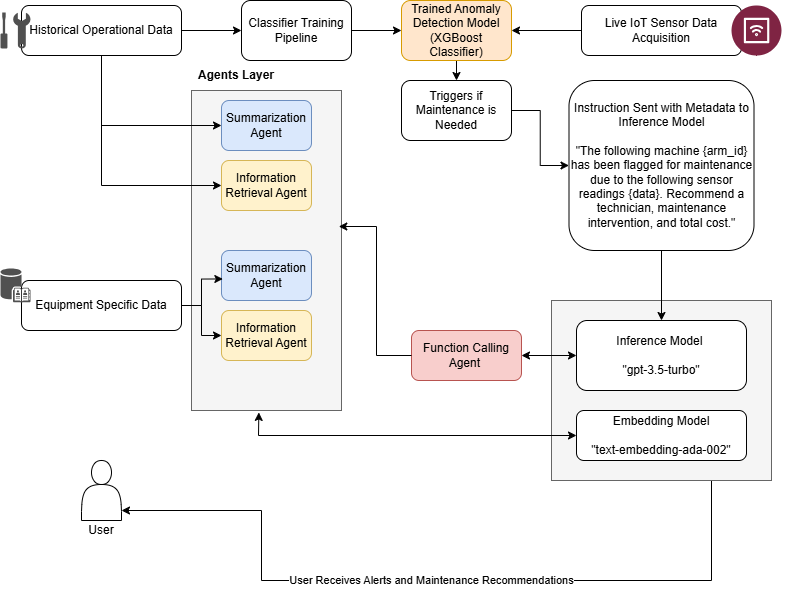

The diagram above was exported from draw.io. Its source (the exported page's mxGraphModel, read from the mxfile embedded in the PNG):
<mxGraphModel dx="983" dy="708" grid="1" gridSize="10" guides="1" tooltips="1" connect="1" arrows="1" fold="1" page="1" pageScale="1" pageWidth="850" pageHeight="1100" math="0" shadow="0">
  <root>
    <mxCell id="0" />
    <mxCell id="1" parent="0" />
    <mxCell id="h8IflR1GBwYJ-imJj1WY-49" value="" style="rounded=0;whiteSpace=wrap;html=1;fillColor=#f5f5f5;fontColor=#333333;strokeColor=#666666;" vertex="1" parent="1">
      <mxGeometry x="230" y="110" width="150" height="320" as="geometry" />
    </mxCell>
    <mxCell id="h8IflR1GBwYJ-imJj1WY-55" value="User Receives Alerts and Maintenance Recommendations" style="edgeStyle=orthogonalEdgeStyle;rounded=0;orthogonalLoop=1;jettySize=auto;html=1;" edge="1" parent="1" source="h8IflR1GBwYJ-imJj1WY-10" target="h8IflR1GBwYJ-imJj1WY-53">
      <mxGeometry relative="1" as="geometry">
        <Array as="points">
          <mxPoint x="750" y="600" />
          <mxPoint x="300" y="600" />
          <mxPoint x="300" y="530" />
        </Array>
      </mxGeometry>
    </mxCell>
    <mxCell id="h8IflR1GBwYJ-imJj1WY-10" value="" style="rounded=0;whiteSpace=wrap;html=1;fillColor=#f5f5f5;strokeColor=#666666;fontColor=#333333;" vertex="1" parent="1">
      <mxGeometry x="590" y="320" width="220" height="180" as="geometry" />
    </mxCell>
    <mxCell id="h8IflR1GBwYJ-imJj1WY-17" style="edgeStyle=orthogonalEdgeStyle;rounded=0;orthogonalLoop=1;jettySize=auto;html=1;entryX=0;entryY=0.5;entryDx=0;entryDy=0;" edge="1" parent="1" source="h8IflR1GBwYJ-imJj1WY-1" target="h8IflR1GBwYJ-imJj1WY-16">
      <mxGeometry relative="1" as="geometry" />
    </mxCell>
    <mxCell id="h8IflR1GBwYJ-imJj1WY-58" style="edgeStyle=orthogonalEdgeStyle;rounded=0;orthogonalLoop=1;jettySize=auto;html=1;entryX=0;entryY=0.5;entryDx=0;entryDy=0;" edge="1" parent="1" source="h8IflR1GBwYJ-imJj1WY-1" target="h8IflR1GBwYJ-imJj1WY-23">
      <mxGeometry relative="1" as="geometry">
        <Array as="points">
          <mxPoint x="140" y="145" />
        </Array>
      </mxGeometry>
    </mxCell>
    <mxCell id="h8IflR1GBwYJ-imJj1WY-59" style="edgeStyle=orthogonalEdgeStyle;rounded=0;orthogonalLoop=1;jettySize=auto;html=1;entryX=0;entryY=0.5;entryDx=0;entryDy=0;" edge="1" parent="1" source="h8IflR1GBwYJ-imJj1WY-1" target="h8IflR1GBwYJ-imJj1WY-21">
      <mxGeometry relative="1" as="geometry">
        <Array as="points">
          <mxPoint x="140" y="205" />
        </Array>
      </mxGeometry>
    </mxCell>
    <mxCell id="h8IflR1GBwYJ-imJj1WY-1" value="Historical Operational Data" style="rounded=1;whiteSpace=wrap;html=1;" vertex="1" parent="1">
      <mxGeometry x="60" y="25" width="160" height="50" as="geometry" />
    </mxCell>
    <mxCell id="h8IflR1GBwYJ-imJj1WY-35" style="edgeStyle=orthogonalEdgeStyle;rounded=0;orthogonalLoop=1;jettySize=auto;html=1;entryX=1;entryY=0.5;entryDx=0;entryDy=0;" edge="1" parent="1" source="h8IflR1GBwYJ-imJj1WY-3" target="h8IflR1GBwYJ-imJj1WY-6">
      <mxGeometry relative="1" as="geometry" />
    </mxCell>
    <mxCell id="h8IflR1GBwYJ-imJj1WY-3" value="Live IoT Sensor Data Acquisition" style="rounded=1;whiteSpace=wrap;html=1;" vertex="1" parent="1">
      <mxGeometry x="620" y="25" width="160" height="50" as="geometry" />
    </mxCell>
    <mxCell id="h8IflR1GBwYJ-imJj1WY-61" style="edgeStyle=orthogonalEdgeStyle;rounded=0;orthogonalLoop=1;jettySize=auto;html=1;" edge="1" parent="1" source="h8IflR1GBwYJ-imJj1WY-4" target="h8IflR1GBwYJ-imJj1WY-27">
      <mxGeometry relative="1" as="geometry" />
    </mxCell>
    <mxCell id="h8IflR1GBwYJ-imJj1WY-4" value="Equipment Specific Data" style="rounded=1;whiteSpace=wrap;html=1;" vertex="1" parent="1">
      <mxGeometry x="60" y="300" width="160" height="50" as="geometry" />
    </mxCell>
    <mxCell id="h8IflR1GBwYJ-imJj1WY-39" style="edgeStyle=orthogonalEdgeStyle;rounded=0;orthogonalLoop=1;jettySize=auto;html=1;exitX=0.5;exitY=1;exitDx=0;exitDy=0;entryX=0.5;entryY=0;entryDx=0;entryDy=0;" edge="1" parent="1" source="h8IflR1GBwYJ-imJj1WY-6" target="h8IflR1GBwYJ-imJj1WY-7">
      <mxGeometry relative="1" as="geometry" />
    </mxCell>
    <mxCell id="h8IflR1GBwYJ-imJj1WY-6" value="Trained Anomaly Detection Model (XGBoost Classifier)" style="rounded=1;whiteSpace=wrap;html=1;fillColor=#ffe6cc;strokeColor=#d79b00;" vertex="1" parent="1">
      <mxGeometry x="440" y="20" width="110" height="60" as="geometry" />
    </mxCell>
    <mxCell id="h8IflR1GBwYJ-imJj1WY-45" style="edgeStyle=orthogonalEdgeStyle;rounded=0;orthogonalLoop=1;jettySize=auto;html=1;" edge="1" parent="1" source="h8IflR1GBwYJ-imJj1WY-7" target="h8IflR1GBwYJ-imJj1WY-36">
      <mxGeometry relative="1" as="geometry" />
    </mxCell>
    <mxCell id="h8IflR1GBwYJ-imJj1WY-7" value="Triggers if Maintenance is Needed" style="rounded=1;whiteSpace=wrap;html=1;" vertex="1" parent="1">
      <mxGeometry x="440" y="100" width="110" height="60" as="geometry" />
    </mxCell>
    <mxCell id="h8IflR1GBwYJ-imJj1WY-8" value="Embedding Model&lt;br&gt;&lt;br&gt;&quot;text-embedding-ada-002&quot;" style="rounded=1;whiteSpace=wrap;html=1;" vertex="1" parent="1">
      <mxGeometry x="615" y="430" width="170" height="50" as="geometry" />
    </mxCell>
    <mxCell id="h8IflR1GBwYJ-imJj1WY-9" value="Inference Model&amp;nbsp;&lt;div&gt;&lt;br&gt;&quot;gpt-3.5-turbo&quot;&lt;/div&gt;" style="rounded=1;whiteSpace=wrap;html=1;" vertex="1" parent="1">
      <mxGeometry x="615" y="340" width="170" height="70" as="geometry" />
    </mxCell>
    <mxCell id="h8IflR1GBwYJ-imJj1WY-11" value="" style="shape=image;verticalLabelPosition=bottom;labelBackgroundColor=default;verticalAlign=top;aspect=fixed;imageAspect=0;image=https://static.vecteezy.com/system/resources/previews/022/227/364/non_2x/openai-chatgpt-logo-icon-free-png.png;" vertex="1" parent="1">
      <mxGeometry x="800" y="305" width="40" height="40" as="geometry" />
    </mxCell>
    <mxCell id="h8IflR1GBwYJ-imJj1WY-12" value="Agents Layer" style="text;html=1;align=center;verticalAlign=middle;whiteSpace=wrap;rounded=0;fontStyle=1" vertex="1" parent="1">
      <mxGeometry x="220" y="80" width="110" height="30" as="geometry" />
    </mxCell>
    <mxCell id="h8IflR1GBwYJ-imJj1WY-19" value="" style="edgeStyle=orthogonalEdgeStyle;rounded=0;orthogonalLoop=1;jettySize=auto;html=1;" edge="1" parent="1" source="h8IflR1GBwYJ-imJj1WY-16" target="h8IflR1GBwYJ-imJj1WY-6">
      <mxGeometry relative="1" as="geometry" />
    </mxCell>
    <mxCell id="h8IflR1GBwYJ-imJj1WY-16" value="Classifier Training Pipeline" style="rounded=1;whiteSpace=wrap;html=1;" vertex="1" parent="1">
      <mxGeometry x="280" y="20" width="110" height="60" as="geometry" />
    </mxCell>
    <mxCell id="h8IflR1GBwYJ-imJj1WY-21" value="Information Retrieval Agent" style="rounded=1;whiteSpace=wrap;html=1;fillColor=#fff2cc;strokeColor=#d6b656;" vertex="1" parent="1">
      <mxGeometry x="260" y="180" width="90" height="50" as="geometry" />
    </mxCell>
    <mxCell id="h8IflR1GBwYJ-imJj1WY-23" value="Summarization Agent" style="rounded=1;whiteSpace=wrap;html=1;fillColor=#dae8fc;strokeColor=#6c8ebf;" vertex="1" parent="1">
      <mxGeometry x="260" y="120" width="90" height="50" as="geometry" />
    </mxCell>
    <mxCell id="h8IflR1GBwYJ-imJj1WY-27" value="Information Retrieval Agent" style="rounded=1;whiteSpace=wrap;html=1;fillColor=#fff2cc;strokeColor=#d6b656;" vertex="1" parent="1">
      <mxGeometry x="260" y="330" width="90" height="50" as="geometry" />
    </mxCell>
    <mxCell id="h8IflR1GBwYJ-imJj1WY-28" value="Summarization Agent" style="rounded=1;whiteSpace=wrap;html=1;fillColor=#dae8fc;strokeColor=#6c8ebf;" vertex="1" parent="1">
      <mxGeometry x="260" y="270" width="90" height="50" as="geometry" />
    </mxCell>
    <mxCell id="h8IflR1GBwYJ-imJj1WY-41" style="edgeStyle=orthogonalEdgeStyle;rounded=0;orthogonalLoop=1;jettySize=auto;html=1;entryX=0.5;entryY=0;entryDx=0;entryDy=0;" edge="1" parent="1" source="h8IflR1GBwYJ-imJj1WY-36" target="h8IflR1GBwYJ-imJj1WY-9">
      <mxGeometry relative="1" as="geometry" />
    </mxCell>
    <mxCell id="h8IflR1GBwYJ-imJj1WY-36" value="Instruction Sent with Metadata to Inference Model&lt;div&gt;&lt;br&gt;&lt;/div&gt;&lt;div&gt;&quot;The following machine {arm_id} has been flagged for maintenance due to the following sensor readings {data}. Recommend a technician, maintenance intervention, and total cost.&quot;&lt;/div&gt;" style="rounded=1;whiteSpace=wrap;html=1;" vertex="1" parent="1">
      <mxGeometry x="607.5" y="100" width="185" height="170" as="geometry" />
    </mxCell>
    <mxCell id="h8IflR1GBwYJ-imJj1WY-42" value="" style="verticalLabelPosition=bottom;aspect=fixed;html=1;shape=mxgraph.salesforce.iot2;" vertex="1" parent="1">
      <mxGeometry x="770" y="25" width="50" height="50" as="geometry" />
    </mxCell>
    <mxCell id="h8IflR1GBwYJ-imJj1WY-43" value="" style="sketch=0;pointerEvents=1;shadow=0;dashed=0;html=1;strokeColor=none;fillColor=#505050;labelPosition=center;verticalLabelPosition=bottom;verticalAlign=top;outlineConnect=0;align=center;shape=mxgraph.office.concepts.maintenance;" vertex="1" parent="1">
      <mxGeometry x="39" y="32" width="30" height="36" as="geometry" />
    </mxCell>
    <mxCell id="h8IflR1GBwYJ-imJj1WY-44" value="" style="sketch=0;shadow=0;dashed=0;html=1;strokeColor=none;fillColor=#505050;labelPosition=center;verticalLabelPosition=bottom;verticalAlign=top;outlineConnect=0;align=center;shape=mxgraph.office.databases.address_book_store;" vertex="1" parent="1">
      <mxGeometry x="39" y="288" width="30" height="34" as="geometry" />
    </mxCell>
    <mxCell id="h8IflR1GBwYJ-imJj1WY-46" value="Function Calling Agent&amp;nbsp;" style="rounded=1;whiteSpace=wrap;html=1;fillColor=#f8cecc;strokeColor=#b85450;" vertex="1" parent="1">
      <mxGeometry x="450" y="350" width="110" height="50" as="geometry" />
    </mxCell>
    <mxCell id="h8IflR1GBwYJ-imJj1WY-47" value="" style="endArrow=classic;startArrow=classic;html=1;rounded=0;entryX=0;entryY=0.5;entryDx=0;entryDy=0;exitX=1;exitY=0.5;exitDx=0;exitDy=0;" edge="1" parent="1" source="h8IflR1GBwYJ-imJj1WY-46" target="h8IflR1GBwYJ-imJj1WY-9">
      <mxGeometry width="50" height="50" relative="1" as="geometry">
        <mxPoint x="540" y="440" as="sourcePoint" />
        <mxPoint x="590" y="390" as="targetPoint" />
      </mxGeometry>
    </mxCell>
    <mxCell id="h8IflR1GBwYJ-imJj1WY-50" style="edgeStyle=orthogonalEdgeStyle;rounded=0;orthogonalLoop=1;jettySize=auto;html=1;entryX=0.982;entryY=0.425;entryDx=0;entryDy=0;entryPerimeter=0;" edge="1" parent="1" source="h8IflR1GBwYJ-imJj1WY-46" target="h8IflR1GBwYJ-imJj1WY-49">
      <mxGeometry relative="1" as="geometry" />
    </mxCell>
    <mxCell id="h8IflR1GBwYJ-imJj1WY-52" value="" style="endArrow=classic;startArrow=classic;html=1;rounded=0;entryX=0;entryY=0.5;entryDx=0;entryDy=0;exitX=0.449;exitY=1.006;exitDx=0;exitDy=0;exitPerimeter=0;" edge="1" parent="1" source="h8IflR1GBwYJ-imJj1WY-49" target="h8IflR1GBwYJ-imJj1WY-8">
      <mxGeometry width="50" height="50" relative="1" as="geometry">
        <mxPoint x="230" y="510" as="sourcePoint" />
        <mxPoint x="280" y="460" as="targetPoint" />
        <Array as="points">
          <mxPoint x="297" y="455" />
        </Array>
      </mxGeometry>
    </mxCell>
    <mxCell id="h8IflR1GBwYJ-imJj1WY-53" value="" style="shape=actor;whiteSpace=wrap;html=1;" vertex="1" parent="1">
      <mxGeometry x="120" y="480" width="40" height="60" as="geometry" />
    </mxCell>
    <mxCell id="h8IflR1GBwYJ-imJj1WY-56" value="User" style="text;html=1;align=center;verticalAlign=middle;whiteSpace=wrap;rounded=0;" vertex="1" parent="1">
      <mxGeometry x="110" y="535" width="60" height="30" as="geometry" />
    </mxCell>
    <mxCell id="h8IflR1GBwYJ-imJj1WY-60" style="edgeStyle=orthogonalEdgeStyle;rounded=0;orthogonalLoop=1;jettySize=auto;html=1;entryX=0.015;entryY=0.569;entryDx=0;entryDy=0;entryPerimeter=0;" edge="1" parent="1" source="h8IflR1GBwYJ-imJj1WY-4" target="h8IflR1GBwYJ-imJj1WY-28">
      <mxGeometry relative="1" as="geometry" />
    </mxCell>
  </root>
</mxGraphModel>